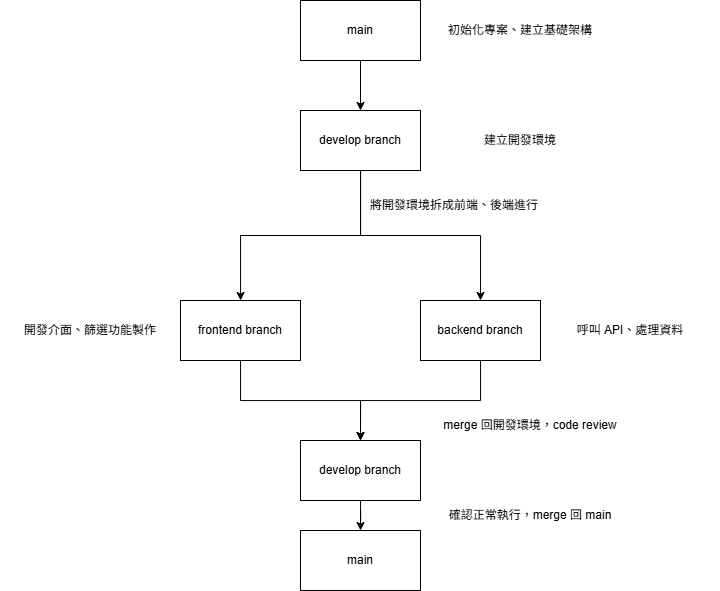

The diagram above was exported from draw.io. Its source (the exported page's mxGraphModel, read from the mxfile embedded in the PNG):
<mxGraphModel dx="925" dy="585" grid="1" gridSize="10" guides="1" tooltips="1" connect="1" arrows="1" fold="1" page="1" pageScale="1" pageWidth="827" pageHeight="1169" math="0" shadow="0">
  <root>
    <mxCell id="0" />
    <mxCell id="1" parent="0" />
    <mxCell id="x5vmP-vUYOdFTS5noezb-9" edge="1" parent="1" source="x5vmP-vUYOdFTS5noezb-3" style="edgeStyle=orthogonalEdgeStyle;rounded=0;orthogonalLoop=1;jettySize=auto;html=1;entryX=0.5;entryY=0;entryDx=0;entryDy=0;" target="x5vmP-vUYOdFTS5noezb-5">
      <mxGeometry relative="1" as="geometry" />
    </mxCell>
    <mxCell id="x5vmP-vUYOdFTS5noezb-3" parent="1" style="rounded=0;whiteSpace=wrap;html=1;" value="main" vertex="1">
      <mxGeometry height="60" width="120" x="350" y="30" as="geometry" />
    </mxCell>
    <mxCell id="x5vmP-vUYOdFTS5noezb-10" edge="1" parent="1" source="x5vmP-vUYOdFTS5noezb-5" style="edgeStyle=orthogonalEdgeStyle;rounded=0;orthogonalLoop=1;jettySize=auto;html=1;" target="x5vmP-vUYOdFTS5noezb-6">
      <mxGeometry relative="1" as="geometry" />
    </mxCell>
    <mxCell id="x5vmP-vUYOdFTS5noezb-11" edge="1" parent="1" source="x5vmP-vUYOdFTS5noezb-5" style="edgeStyle=orthogonalEdgeStyle;rounded=0;orthogonalLoop=1;jettySize=auto;html=1;entryX=0.5;entryY=0;entryDx=0;entryDy=0;" target="x5vmP-vUYOdFTS5noezb-7">
      <mxGeometry relative="1" as="geometry" />
    </mxCell>
    <mxCell id="x5vmP-vUYOdFTS5noezb-5" parent="1" style="rounded=0;whiteSpace=wrap;html=1;" value="develop branch" vertex="1">
      <mxGeometry height="60" width="120" x="350" y="140" as="geometry" />
    </mxCell>
    <mxCell id="x5vmP-vUYOdFTS5noezb-13" edge="1" parent="1" source="x5vmP-vUYOdFTS5noezb-6" style="edgeStyle=orthogonalEdgeStyle;rounded=0;orthogonalLoop=1;jettySize=auto;html=1;entryX=0.5;entryY=0;entryDx=0;entryDy=0;" target="x5vmP-vUYOdFTS5noezb-12">
      <mxGeometry relative="1" as="geometry" />
    </mxCell>
    <mxCell id="x5vmP-vUYOdFTS5noezb-6" parent="1" style="rounded=0;whiteSpace=wrap;html=1;" value="frontend branch" vertex="1">
      <mxGeometry height="60" width="120" x="230" y="330" as="geometry" />
    </mxCell>
    <mxCell id="x5vmP-vUYOdFTS5noezb-14" edge="1" parent="1" source="x5vmP-vUYOdFTS5noezb-7" style="edgeStyle=orthogonalEdgeStyle;rounded=0;orthogonalLoop=1;jettySize=auto;html=1;entryX=0.5;entryY=0;entryDx=0;entryDy=0;" target="x5vmP-vUYOdFTS5noezb-12">
      <mxGeometry relative="1" as="geometry">
        <Array as="points">
          <mxPoint x="530" y="430" />
          <mxPoint x="410" y="430" />
        </Array>
        <mxPoint x="410" y="450" as="targetPoint" />
      </mxGeometry>
    </mxCell>
    <mxCell id="x5vmP-vUYOdFTS5noezb-7" parent="1" style="rounded=0;whiteSpace=wrap;html=1;" value="backend branch" vertex="1">
      <mxGeometry height="60" width="120" x="470" y="330" as="geometry" />
    </mxCell>
    <mxCell id="x5vmP-vUYOdFTS5noezb-16" edge="1" parent="1" source="x5vmP-vUYOdFTS5noezb-12" style="edgeStyle=orthogonalEdgeStyle;rounded=0;orthogonalLoop=1;jettySize=auto;html=1;entryX=0.5;entryY=0;entryDx=0;entryDy=0;" target="x5vmP-vUYOdFTS5noezb-15">
      <mxGeometry relative="1" as="geometry" />
    </mxCell>
    <mxCell id="x5vmP-vUYOdFTS5noezb-12" parent="1" style="rounded=0;whiteSpace=wrap;html=1;" value="develop branch" vertex="1">
      <mxGeometry height="60" width="120" x="350" y="470" as="geometry" />
    </mxCell>
    <mxCell id="x5vmP-vUYOdFTS5noezb-15" parent="1" style="rounded=0;whiteSpace=wrap;html=1;" value="main" vertex="1">
      <mxGeometry height="60" width="120" x="350" y="560" as="geometry" />
    </mxCell>
    <mxCell id="x5vmP-vUYOdFTS5noezb-17" parent="1" style="text;html=1;whiteSpace=wrap;strokeColor=none;fillColor=none;align=center;verticalAlign=middle;rounded=0;" value="初始化專案、建立基礎架構" vertex="1">
      <mxGeometry height="30" width="180" x="480" y="45" as="geometry" />
    </mxCell>
    <mxCell id="x5vmP-vUYOdFTS5noezb-18" parent="1" style="text;html=1;whiteSpace=wrap;strokeColor=none;fillColor=none;align=center;verticalAlign=middle;rounded=0;" value="建立開發環境" vertex="1">
      <mxGeometry height="30" width="180" x="480" y="155" as="geometry" />
    </mxCell>
    <mxCell id="x5vmP-vUYOdFTS5noezb-19" parent="1" style="text;html=1;whiteSpace=wrap;strokeColor=none;fillColor=none;align=center;verticalAlign=middle;rounded=0;" value="將開發環境拆成前端、後端進行" vertex="1">
      <mxGeometry height="30" width="180" x="414" y="220" as="geometry" />
    </mxCell>
    <mxCell id="x5vmP-vUYOdFTS5noezb-20" parent="1" style="text;html=1;whiteSpace=wrap;strokeColor=none;fillColor=none;align=center;verticalAlign=middle;rounded=0;" value="開發介面、篩選功能製作" vertex="1">
      <mxGeometry height="30" width="180" x="50" y="345" as="geometry" />
    </mxCell>
    <mxCell id="x5vmP-vUYOdFTS5noezb-21" parent="1" style="text;html=1;whiteSpace=wrap;strokeColor=none;fillColor=none;align=center;verticalAlign=middle;rounded=0;" value="呼叫 API、處理資料" vertex="1">
      <mxGeometry height="30" width="180" x="590" y="345" as="geometry" />
    </mxCell>
    <mxCell id="x5vmP-vUYOdFTS5noezb-22" parent="1" style="text;html=1;whiteSpace=wrap;strokeColor=none;fillColor=none;align=center;verticalAlign=middle;rounded=0;" value="merge 回開發環境，code review" vertex="1">
      <mxGeometry height="30" width="180" x="490" y="440" as="geometry" />
    </mxCell>
    <mxCell id="x5vmP-vUYOdFTS5noezb-23" parent="1" style="text;html=1;whiteSpace=wrap;strokeColor=none;fillColor=none;align=center;verticalAlign=middle;rounded=0;" value="確認正常執行，merge 回 main" vertex="1">
      <mxGeometry height="30" width="180" x="490" y="530" as="geometry" />
    </mxCell>
  </root>
</mxGraphModel>